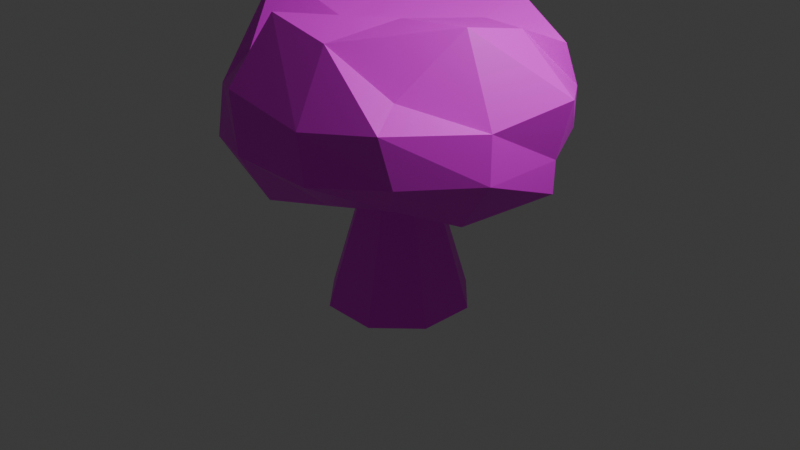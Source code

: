 # Source: HuckleberryBush.blend  (saved by Blender 5.0.119; exported with 4.5.12 LTS)
import bpy
from mathutils import Matrix  # noqa: F401  (used for matrix-valued properties, if any)

bpy.ops.wm.read_factory_settings(use_empty=True)
scene = bpy.context.scene
scene.name = 'Scene'

# ---- collections
col_collection = bpy.data.collections.new('Collection'); scene.collection.children.link(col_collection)

# ---- images (referenced by path relative to the original .blend; pixels are not part of the script)
import os
ASSET_DIR = os.environ.get("B2B_ASSET_DIR", "")  # directory of the original .blend (textures are referenced by path, not embedded)
HERE = os.path.dirname(os.path.abspath(__file__))  # packed textures are extracted next to this script under _unpacked/

def load_image(name, relpath, width, height, colorspace="sRGB"):
    """Load a texture the original file referenced (path relative to the .blend, or extracted next to this script)."""
    p = next((c for c in (os.path.join(HERE, relpath), os.path.join(ASSET_DIR, relpath)) if relpath and os.path.exists(c)), "")
    if p:
        img = bpy.data.images.load(p, check_existing=True)
        img.name = name
    else:  # same state as the original file: an image datablock whose file is absent (Cycles renders it pink)
        img = bpy.data.images.new(name, width, height)
        img.source = "FILE"
        img.filepath = "//" + (relpath or name)
    img.colorspace_settings.name = colorspace
    return img
img_huckleberrybushcolor = load_image('HuckleberryBushColor', 'HuckleberryBushColor.png', 1024, 1024, 'sRGB')

# ---- materials (node trees are filled in below, after node groups)
mat_material = bpy.data.materials.new('Material')
mat_material.alpha_threshold = 0.0
mat_material.use_backface_culling_lightprobe_volume = False
mat_material.roughness = 0.5
mat_material.line_color = (0.0, 0.0, 0.0, 1.0)

# ---- material node trees
mat_material.use_nodes = True; mat_material.node_tree.nodes.clear()
_N = mat_material.node_tree.nodes; _L = mat_material.node_tree.links
n0 = _N.new('ShaderNodeOutputMaterial'); n0.name = 'Material Output'; n0.location = (200, 100)
n1 = _N.new('ShaderNodeBsdfPrincipled'); n1.name = 'Principled BSDF'; n1.location = (-200, 100)
n2 = _N.new('ShaderNodeTexImage'); n2.name = 'Image Texture'; n2.location = (-461, 55)
n2.image = img_huckleberrybushcolor
n2.interpolation = 'Closest'
_L.new(n1.outputs[0], n0.inputs[0])
_L.new(n2.outputs[0], n1.inputs[0])
n0.is_active_output = True

# ---- world
world_world = bpy.data.worlds.new('World'); scene.world = world_world
world_world.use_nodes = True; world_world.node_tree.nodes.clear()
_N = world_world.node_tree.nodes; _L = world_world.node_tree.links
n0 = _N.new('ShaderNodeOutputWorld'); n0.name = 'World Output'; n0.location = (200, 100)
n1 = _N.new('ShaderNodeBackground'); n1.name = 'Background'; n1.location = (-200, 100)
n1.inputs[0].default_value = (0.05088, 0.05088, 0.05088, 1.0)
_L.new(n1.outputs[0], n0.inputs[0])
n0.is_active_output = True
world_world.color = (0.05088, 0.05088, 0.05088)
world_world.sun_shadow_jitter_overblur = 0.0

# ---- cameras
cam_camera = bpy.data.cameras.new('Camera')
cam_camera.clip_end = 100.0
cam_camera.ortho_scale = 7.314

# ---- lights
light_light = bpy.data.lights.new('Light', 'POINT')
light_light.energy = 1000.0
light_light.shadow_soft_size = 0.1

# ---- meshes
me_cube = bpy.data.meshes.new('Cube')
me_cube.from_pydata([(0.35, 0.1488, 0.4054), (0.1488, 0.35, 0.4054), (0.2976, 0.7, -0.8658), (0.7, 0.2976, -0.8658), (0.1488, -0.35, 0.4054), (0.35, -0.1488, 0.4054), (0.7, -0.2976, -0.8658), (0.2976, -0.7, -0.8658), (-0.1488, 0.35, 0.4054), (-0.35, 0.1488, 0.4054), (-0.7, 0.2976, -0.8658), (-0.2976, 0.7, -0.8658), (-0.35, -0.1488, 0.4054), (-0.1488, -0.35, 0.4054), (-0.2976, -0.7, -0.8658), (-0.7, -0.2976, -0.8658), (-1.0, -1.0, 0.7575), (-1.0, -1.0, 1.757), (-1.0, 1.0, 0.7575), (-1.0, 1.0, 1.757), (1.0, -1.0, 0.7575), (1.0, -1.0, 1.757), (1.0, 1.0, 0.7575), (1.192, 1.0, 1.896), (-1.199, 0.4435, 0.5321), (-1.2, -0.3529, 0.6365), (-1.199, -1.285, 0.9031), (-1.199, -1.199, 1.434), (-1.392, -0.3529, 2.352), (-1.199, 0.3529, 2.164), (-1.36, 1.199, 1.434), (-1.199, 1.199, 1.081), (0.6133, 1.199, 0.4931), (-0.3529, 1.199, 0.658), (-0.3529, 1.19, 2.341), (0.3529, 1.306, 2.164), (1.199, 1.199, 1.434), (1.301, 1.055, 1.081), (1.199, -0.3529, 0.4594), (1.573, 0.4593, 0.658), (1.199, 0.3529, 2.164), (1.199, -0.3529, 2.317), (1.199, -1.367, 1.615), (1.199, -1.199, 1.081), (-0.6012, -1.156, 0.3772), (0.3529, -1.199, 0.658), (0.3529, -1.199, 2.164), (-0.3529, -1.199, 2.298), (0.4866, 0.6526, 2.058), (0.4866, -0.4361, 2.263), (-0.4866, 0.4361, 2.256), (-0.3359, -0.3575, 2.058), (-0.4866, 0.4361, 0.5959), (-0.4866, -0.4361, 0.5959), (0.4866, 0.4361, 0.5959), (0.4866, -0.4361, 0.5959), (0.5143, -1.6, 1.014), (-0.4361, -1.6, 1.014), (0.4361, -1.6, 1.501), (-0.5175, -1.6, 1.641), (1.6, 0.4361, 1.014), (1.6, -0.4361, 1.014), (1.759, 0.4361, 1.629), (1.6, -0.4361, 1.501), (-0.4361, 1.768, 1.014), (0.4361, 1.6, 1.014), (-0.4361, 1.6, 1.501), (0.4361, 1.6, 1.728), (-1.6, -0.4361, 1.014), (-1.587, 0.5401, 1.119), (-1.6, -0.4361, 1.501), (-1.6, 0.4361, 1.501)], [], [(0, 3, 2, 1), (14, 13, 12, 15), (4, 7, 6, 5), (8, 11, 10, 9), (11, 8, 1, 2), (3, 0, 5, 6), (55, 53, 13, 4), (7, 4, 13, 14), (15, 12, 9, 10), (71, 29, 19, 30), (67, 35, 23, 36), (63, 41, 21, 42), (59, 47, 17, 27), (55, 38, 20, 45), (51, 28, 17, 47), (41, 49, 46, 21), (49, 51, 47, 46), (23, 35, 48, 40), (40, 48, 49, 41), (35, 34, 50, 48), (48, 50, 51, 49), (34, 19, 29, 50), (50, 29, 28, 51), (25, 53, 44, 16), (53, 55, 45, 44), (18, 33, 52, 24), (24, 52, 53, 25), (33, 32, 54, 52), (54, 55, 5, 0), (32, 22, 39, 54), (54, 39, 38, 55), (44, 57, 26, 16), (57, 59, 27, 26), (20, 43, 56, 45), (45, 56, 57, 44), (43, 42, 58, 56), (56, 58, 59, 57), (42, 21, 46, 58), (58, 46, 47, 59), (38, 61, 43, 20), (61, 63, 42, 43), (22, 37, 60, 39), (39, 60, 61, 38), (37, 36, 62, 60), (60, 62, 63, 61), (36, 23, 40, 62), (62, 40, 41, 63), (32, 65, 37, 22), (65, 67, 36, 37), (18, 31, 64, 33), (33, 64, 65, 32), (31, 30, 66, 64), (64, 66, 67, 65), (30, 19, 34, 66), (66, 34, 35, 67), (24, 69, 31, 18), (69, 71, 30, 31), (16, 26, 68, 25), (25, 68, 69, 24), (26, 27, 70, 68), (68, 70, 71, 69), (27, 17, 28, 70), (70, 28, 29, 71), (52, 54, 1, 8), (53, 52, 9, 12), (13, 53, 12), (5, 55, 4), (1, 54, 0), (9, 52, 8), (3, 6, 15, 10), (11, 2, 3, 10), (7, 14, 15, 6)])
_uv = me_cube.uv_layers.new(name='UVMap')
_uv.uv.foreach_set('vector', [0.01337, 0.6639, 0.02413, 0.4896, 0.09797, 0.5022, 0.05029, 0.6702, 0.3223, 0.6974, 0.1624, 0.7678, 0.1437, 0.7354, 0.2849, 0.6325, 0.1741, 0.8052, 0.3456, 0.7722, 0.3518, 0.8469, 0.1772, 0.8426, 0.08654, 0.6851, 0.1705, 0.5319, 0.2319, 0.5748, 0.1173, 0.7065, 0.1705, 0.5319, 0.08654, 0.6851, 0.05029, 0.6702, 0.09797, 0.5022, 0.3411, 0.9245, 0.1719, 0.8814, 0.1772, 0.8426, 0.3518, 0.8469, 0.8165, 0.2754, 0.6892, 0.29, 0.7302, 0.2576, 0.7692, 0.2531, 0.3456, 0.7722, 0.1741, 0.8052, 0.1624, 0.7678, 0.3223, 0.6974, 0.2849, 0.6325, 0.1437, 0.7354, 0.1173, 0.7065, 0.2319, 0.5748, 0.3978, 0.4044, 0.4488, 0.3461, 0.4919, 0.4309, 0.4421, 0.4663, 0.6429, 0.7723, 0.5825, 0.737, 0.6725, 0.6641, 0.7131, 0.7001, 0.7708, 0.5468, 0.692, 0.5183, 0.7585, 0.4483, 0.8068, 0.4511, 0.2528, 0.2186, 0.318, 0.1728, 0.3246, 0.2624, 0.2901, 0.2895, 0.9842, 0.6044, 0.8757, 0.6004, 0.8966, 0.5137, 0.9901, 0.4587, 0.4531, 0.1772, 0.3932, 0.305, 0.3246, 0.2624, 0.318, 0.1728, 0.692, 0.5183, 0.6164, 0.4519, 0.7021, 0.3445, 0.7585, 0.4483, 0.4208, 0.02089, 0.4531, 0.1772, 0.318, 0.1728, 0.2814, 0.06545, 0.6725, 0.6641, 0.5825, 0.737, 0.5607, 0.6311, 0.6667, 0.587, 0.6667, 0.587, 0.5607, 0.6311, 0.6164, 0.4519, 0.692, 0.5183, 0.5825, 0.737, 0.4787, 0.7881, 0.3957, 0.6858, 0.5607, 0.6311, 0.6281, 0.006915, 0.6079, 0.1964, 0.4531, 0.1772, 0.4208, 0.02089, 0.6281, 0.4058, 0.4919, 0.4309, 0.4488, 0.3461, 0.543, 0.2985, 0.543, 0.2985, 0.4488, 0.3461, 0.3932, 0.305, 0.4531, 0.1772, 0.2695, 0.4114, 0.1673, 0.4384, 0.1787, 0.3354, 0.232, 0.3464, 0.1673, 0.4384, 0.007403, 0.3981, 0.06108, 0.2778, 0.1787, 0.3354, 0.375, 0.5294, 0.3774, 0.6317, 0.256, 0.5615, 0.3214, 0.4788, 0.3214, 0.4788, 0.256, 0.5615, 0.1673, 0.4384, 0.2695, 0.4114, 0.8108, 0.9334, 0.8008, 0.7895, 0.9169, 0.7541, 0.9532, 0.9288, 0.7036, 0.08634, 0.8165, 0.1074, 0.7736, 0.1308, 0.7351, 0.1236, 0.8008, 0.7895, 0.792, 0.7297, 0.8092, 0.6519, 0.9169, 0.7541, 0.9169, 0.7541, 0.8092, 0.6519, 0.8757, 0.6004, 0.9842, 0.6044, 0.1787, 0.3354, 0.1991, 0.2622, 0.2535, 0.3181, 0.232, 0.3464, 0.1991, 0.2622, 0.2528, 0.2186, 0.2901, 0.2895, 0.2535, 0.3181, 0.8966, 0.5137, 0.8515, 0.4854, 0.9169, 0.3863, 0.9901, 0.4587, 0.06108, 0.2778, 0.08723, 0.182, 0.1991, 0.2622, 0.1787, 0.3354, 0.8515, 0.4854, 0.8068, 0.4511, 0.8338, 0.3487, 0.9169, 0.3863, 0.08723, 0.182, 0.1512, 0.1254, 0.2528, 0.2186, 0.1991, 0.2622, 0.8068, 0.4511, 0.7585, 0.4483, 0.7021, 0.3445, 0.8338, 0.3487, 0.1512, 0.1254, 0.2814, 0.06545, 0.318, 0.1728, 0.2528, 0.2186, 0.8757, 0.6004, 0.814, 0.5676, 0.8515, 0.4854, 0.8966, 0.5137, 0.814, 0.5676, 0.7708, 0.5468, 0.8068, 0.4511, 0.8515, 0.4854, 0.792, 0.7297, 0.7542, 0.6968, 0.7812, 0.6381, 0.8092, 0.6519, 0.8092, 0.6519, 0.7812, 0.6381, 0.814, 0.5676, 0.8757, 0.6004, 0.7542, 0.6968, 0.7131, 0.7001, 0.7333, 0.6165, 0.7812, 0.6381, 0.7812, 0.6381, 0.7333, 0.6165, 0.7708, 0.5468, 0.814, 0.5676, 0.7131, 0.7001, 0.6725, 0.6641, 0.6667, 0.587, 0.7333, 0.6165, 0.7333, 0.6165, 0.6667, 0.587, 0.692, 0.5183, 0.7708, 0.5468, 0.8008, 0.7895, 0.724, 0.8101, 0.7542, 0.6968, 0.792, 0.7297, 0.724, 0.8101, 0.6429, 0.7723, 0.7131, 0.7001, 0.7542, 0.6968, 0.375, 0.5294, 0.4206, 0.5024, 0.4914, 0.6199, 0.3774, 0.6317, 0.8108, 0.9334, 0.6841, 0.9429, 0.724, 0.8101, 0.8008, 0.7895, 0.4206, 0.5024, 0.4421, 0.4663, 0.5481, 0.5521, 0.4914, 0.6199, 0.6841, 0.9429, 0.5987, 0.9048, 0.6429, 0.7723, 0.724, 0.8101, 0.4421, 0.4663, 0.4919, 0.4309, 0.6281, 0.4058, 0.5481, 0.5521, 0.5987, 0.9048, 0.4787, 0.7881, 0.5825, 0.737, 0.6429, 0.7723, 0.3214, 0.4788, 0.3755, 0.4373, 0.4206, 0.5024, 0.375, 0.5294, 0.3755, 0.4373, 0.3978, 0.4044, 0.4421, 0.4663, 0.4206, 0.5024, 0.232, 0.3464, 0.2535, 0.3181, 0.3111, 0.3748, 0.2695, 0.4114, 0.2695, 0.4114, 0.3111, 0.3748, 0.3755, 0.4373, 0.3214, 0.4788, 0.2535, 0.3181, 0.2901, 0.2895, 0.3449, 0.3463, 0.3111, 0.3748, 0.3111, 0.3748, 0.3449, 0.3463, 0.3978, 0.4044, 0.3755, 0.4373, 0.2901, 0.2895, 0.3246, 0.2624, 0.3932, 0.305, 0.3449, 0.3463, 0.3449, 0.3463, 0.3932, 0.305, 0.4488, 0.3461, 0.3978, 0.4044, 0.6304, 0.1914, 0.7036, 0.08634, 0.7008, 0.1386, 0.6784, 0.1707, 0.6892, 0.29, 0.6304, 0.1914, 0.6762, 0.2081, 0.6963, 0.2417, 0.7302, 0.2576, 0.6892, 0.29, 0.6963, 0.2417, 0.7736, 0.1308, 0.8165, 0.1074, 0.8003, 0.1571, 0.7008, 0.1386, 0.7036, 0.08634, 0.7351, 0.1236, 0.6762, 0.2081, 0.6304, 0.1914, 0.6784, 0.1707, 0.3411, 0.9245, 0.3518, 0.8469, 0.5344, 0.872, 0.5237, 0.9496, 0.464, 0.9949, 0.3863, 0.9842, 0.3411, 0.9245, 0.5237, 0.9496, 0.4115, 0.8016, 0.4891, 0.8123, 0.5344, 0.872, 0.3518, 0.8469])
me_cube.materials.append(mat_material)
me_cube.materials.append(None)
me_cube.use_mirror_vertex_groups = False
me_cube.update()

# ---- objects
ob_cube = bpy.data.objects.new('Cube', me_cube)
ob_light = bpy.data.objects.new('Light', light_light)
ob_camera = bpy.data.objects.new('Camera', cam_camera)

# ---- transforms, parenting, visibility, modifiers, constraints
ob_cube.location = (0.0, 0.0, 0.0)
ob_cube.lock_rotations_4d = False
ob_cube.empty_display_type = 'ARROWS'
ob_cube.lineart.crease_threshold = 0.0
ob_light.location = (4.076, 1.005, 5.904)
ob_light.rotation_euler = (0.6503, 0.05522, 1.866)
ob_light.lock_rotations_4d = False
ob_light.empty_display_type = 'ARROWS'
ob_light.color = (0.0, 0.0, 0.0, 0.0)
ob_light.lineart.crease_threshold = 0.0
ob_camera.location = (7.359, -6.926, 4.958)
ob_camera.rotation_euler = (1.109, 0.0, 0.8149)
ob_camera.lock_rotations_4d = False
ob_camera.empty_display_type = 'ARROWS'
ob_camera.color = (0.0, 0.0, 0.0, 0.0)
ob_camera.display_type = 'WIRE'
ob_camera.lineart.crease_threshold = 0.0

# ---- collection membership
col_collection.objects.link(ob_cube)
col_collection.objects.link(ob_light)
col_collection.objects.link(ob_camera)

# ---- scene / render settings (as saved in the file)
scene.camera = ob_camera
scene.frame_start = 1; scene.frame_end = 250; scene.frame_set(1)
scene.render.engine = 'BLENDER_EEVEE_NEXT'
scene.render.bake_bias = 0.0
scene.render.bake_samples = 0
scene.cycles.sampling_pattern = 'TABULATED_SOBOL'
scene.eevee.use_volume_custom_range = False
bpy.context.view_layer.update()
